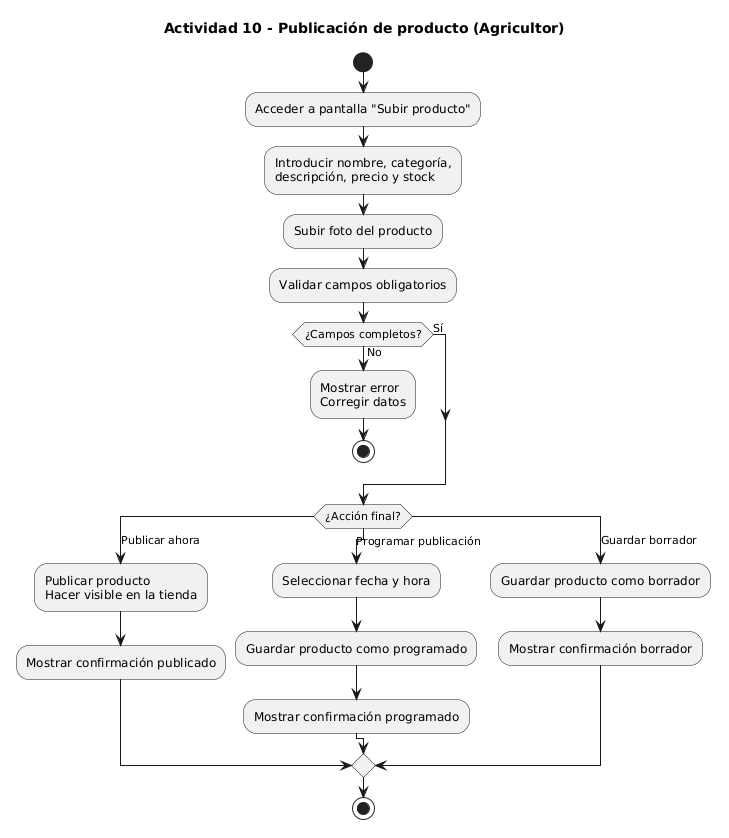

The diagram above was rendered by PlantUML. Its source (embedded in the PNG):
@startuml
title Actividad 10 - Publicación de producto (Agricultor)

start

:Acceder a pantalla "Subir producto";
:Introducir nombre, categoría,\ndescripción, precio y stock;
:Subir foto del producto;

:Validar campos obligatorios;

if (¿Campos completos?) then (No)
  :Mostrar error\nCorregir datos; 
  stop
else (Sí)
endif

switch (¿Acción final?)
case (Publicar ahora)
  :Publicar producto\nHacer visible en la tienda;
  :Mostrar confirmación publicado;
case (Programar publicación)
  :Seleccionar fecha y hora;
  :Guardar producto como programado;
  :Mostrar confirmación programado;
case (Guardar borrador)
  :Guardar producto como borrador;
  :Mostrar confirmación borrador;
endswitch

stop
@enduml